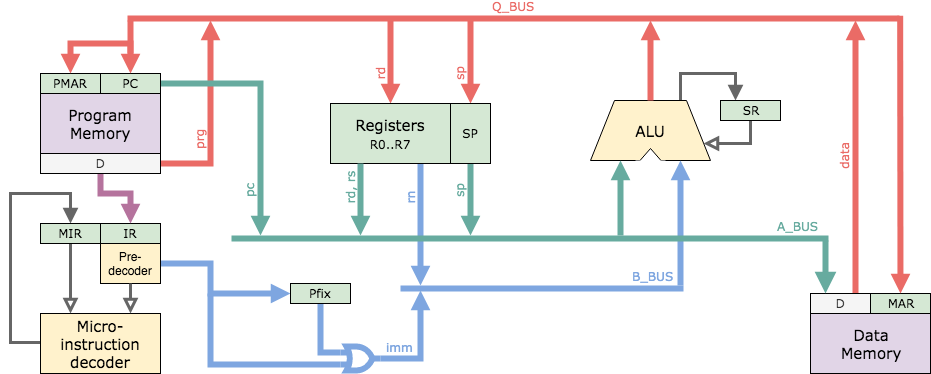

The diagram above was exported from draw.io. Its source (the exported page's mxGraphModel, read from the mxfile embedded in the PNG):
<mxGraphModel dx="1106" dy="858" grid="1" gridSize="10" guides="1" tooltips="1" connect="1" arrows="1" fold="1" page="1" pageScale="1" pageWidth="1169" pageHeight="827" math="0" shadow="0">
  <root>
    <mxCell id="0" />
    <mxCell id="1" parent="0" />
    <mxCell id="7PECbtIVlv3YIYD0plwd-80" style="edgeStyle=elbowEdgeStyle;rounded=0;orthogonalLoop=1;jettySize=auto;elbow=vertical;html=1;exitX=0.75;exitY=0;exitDx=0;exitDy=0;labelBackgroundColor=none;startSize=8;endArrow=block;endFill=1;endSize=8;strokeWidth=3;fontFamily=Verdana;fontSize=14;align=center;entryX=0.25;entryY=0;entryDx=0;entryDy=0;strokeColor=#666666;" parent="1" source="oo6LAJHTDvUNfR8HqHgP-6" target="7PECbtIVlv3YIYD0plwd-76" edge="1">
      <mxGeometry relative="1" as="geometry">
        <mxPoint x="935" y="270" as="targetPoint" />
        <Array as="points">
          <mxPoint x="875" y="270" />
        </Array>
      </mxGeometry>
    </mxCell>
    <mxCell id="oo6LAJHTDvUNfR8HqHgP-6" value="ALU" style="shape=trapezoid;perimeter=trapezoidPerimeter;whiteSpace=wrap;html=1;strokeWidth=1;fontFamily=Verdana;fontSize=15;fillColor=#fff2cc;strokeColor=#000000;rotation=0;" parent="1" vertex="1">
      <mxGeometry x="770" y="297" width="120" height="60" as="geometry" />
    </mxCell>
    <mxCell id="7PECbtIVlv3YIYD0plwd-31" style="edgeStyle=none;rounded=0;orthogonalLoop=1;jettySize=auto;html=1;labelBackgroundColor=none;startSize=10;endArrow=block;endFill=0;endSize=4;strokeWidth=6;fontFamily=Verdana;fontSize=14;align=center;entryX=0.75;entryY=1;entryDx=0;entryDy=0;fillColor=#f5f5f5;strokeColor=#7EA6E0;" parent="1" source="7PECbtIVlv3YIYD0plwd-2" target="oo6LAJHTDvUNfR8HqHgP-6" edge="1">
      <mxGeometry relative="1" as="geometry">
        <mxPoint x="896" y="595" as="sourcePoint" />
      </mxGeometry>
    </mxCell>
    <mxCell id="7PECbtIVlv3YIYD0plwd-38" style="edgeStyle=none;rounded=0;orthogonalLoop=1;jettySize=auto;html=1;labelBackgroundColor=none;startSize=4;endArrow=block;endFill=0;endSize=4;strokeWidth=6;fontFamily=Verdana;fontSize=14;align=center;exitX=0.5;exitY=0;exitDx=0;exitDy=0;strokeColor=#EA6B66;" parent="1" source="oo6LAJHTDvUNfR8HqHgP-6" target="7PECbtIVlv3YIYD0plwd-35" edge="1">
      <mxGeometry relative="1" as="geometry">
        <mxPoint x="675" y="427" as="sourcePoint" />
        <Array as="points">
          <mxPoint x="830" y="270" />
        </Array>
        <mxPoint x="800" y="220" as="targetPoint" />
      </mxGeometry>
    </mxCell>
    <mxCell id="7PECbtIVlv3YIYD0plwd-4" value="rn" style="edgeStyle=none;rounded=0;orthogonalLoop=1;jettySize=auto;html=1;exitX=0.75;exitY=1;exitDx=0;exitDy=0;fontFamily=Verdana;fontSize=12;labelPosition=center;verticalLabelPosition=middle;align=center;verticalAlign=bottom;horizontal=0;strokeWidth=6;labelBackgroundColor=none;spacing=0;spacingRight=10;endArrow=block;endFill=0;endSize=4;startSize=4;strokeColor=#7EA6E0;fontColor=#7EA6E0;" parent="1" source="oo6LAJHTDvUNfR8HqHgP-11" target="7PECbtIVlv3YIYD0plwd-2" edge="1">
      <mxGeometry x="-0.4261" relative="1" as="geometry">
        <mxPoint as="offset" />
        <mxPoint x="580" y="570" as="targetPoint" />
      </mxGeometry>
    </mxCell>
    <mxCell id="7PECbtIVlv3YIYD0plwd-69" value="rd" style="edgeStyle=none;rounded=0;orthogonalLoop=1;jettySize=auto;html=1;labelBackgroundColor=none;startSize=4;endArrow=block;endFill=1;endSize=4;strokeWidth=6;fontFamily=Verdana;fontSize=12;align=center;entryX=0.5;entryY=0;entryDx=0;entryDy=0;horizontal=0;verticalAlign=bottom;spacingRight=10;startArrow=none;startFill=0;strokeColor=#EA6B66;fontColor=#EA6B66;" parent="1" source="7PECbtIVlv3YIYD0plwd-35" target="oo6LAJHTDvUNfR8HqHgP-11" edge="1">
      <mxGeometry x="0.3514" relative="1" as="geometry">
        <Array as="points">
          <mxPoint x="570" y="280" />
        </Array>
        <mxPoint as="offset" />
      </mxGeometry>
    </mxCell>
    <mxCell id="oo6LAJHTDvUNfR8HqHgP-11" value="&lt;font&gt;Registers&lt;br&gt;&lt;font style=&quot;font-size: 12px&quot;&gt;R0..R7&lt;/font&gt;&lt;/font&gt;" style="text;html=1;strokeColor=#000000;fillColor=#d5e8d4;align=center;verticalAlign=middle;whiteSpace=wrap;rounded=0;strokeWidth=1;fontFamily=Verdana;fontSize=15;" parent="1" vertex="1">
      <mxGeometry x="510" y="300" width="120" height="60" as="geometry" />
    </mxCell>
    <mxCell id="7PECbtIVlv3YIYD0plwd-5" value="A_BUS" style="line;strokeWidth=6;html=1;perimeter=backbonePerimeter;points=[];outlineConnect=0;fontFamily=Verdana;fontSize=12;horizontal=1;verticalAlign=bottom;labelBackgroundColor=none;align=right;spacing=6;fillColor=#f5f5f5;strokeColor=#67AB9F;fontColor=#67AB9F;" parent="1" vertex="1">
      <mxGeometry x="411" y="430" width="597" height="10" as="geometry" />
    </mxCell>
    <mxCell id="7PECbtIVlv3YIYD0plwd-2" value="B_BUS" style="line;strokeWidth=6;html=1;perimeter=backbonePerimeter;points=[];outlineConnect=0;fontFamily=Verdana;fontSize=12;spacing=6;verticalAlign=bottom;shadow=0;align=right;fillColor=#f5f5f5;strokeColor=#7EA6E0;fontColor=#7EA6E0;labelBackgroundColor=none;" parent="1" vertex="1">
      <mxGeometry x="580" y="480" width="283" height="10" as="geometry" />
    </mxCell>
    <mxCell id="7PECbtIVlv3YIYD0plwd-30" value="" style="edgeStyle=none;rounded=0;orthogonalLoop=1;jettySize=auto;html=1;fontFamily=Verdana;fontSize=14;labelPosition=right;verticalLabelPosition=middle;align=center;verticalAlign=bottom;horizontal=0;labelBackgroundColor=none;spacing=6;spacingRight=2;endArrow=block;endFill=0;strokeWidth=6;endSize=4;startSize=4;entryX=0.25;entryY=1;entryDx=0;entryDy=0;fillColor=#f5f5f5;strokeColor=#67AB9F;" parent="1" source="7PECbtIVlv3YIYD0plwd-5" target="oo6LAJHTDvUNfR8HqHgP-6" edge="1">
      <mxGeometry relative="1" as="geometry">
        <mxPoint x="836" y="525" as="sourcePoint" />
        <mxPoint x="826" y="483" as="targetPoint" />
      </mxGeometry>
    </mxCell>
    <mxCell id="7PECbtIVlv3YIYD0plwd-35" value="Q_BUS" style="line;strokeWidth=6;html=1;perimeter=backbonePerimeter;points=[];outlineConnect=0;fontFamily=Verdana;fontSize=12;spacing=6;verticalAlign=bottom;fillColor=#f5f5f5;strokeColor=#EA6B66;shadow=0;align=center;fontColor=#EA6B66;labelBackgroundColor=none;" parent="1" vertex="1">
      <mxGeometry x="307" y="210" width="772" height="10" as="geometry" />
    </mxCell>
    <mxCell id="7PECbtIVlv3YIYD0plwd-47" style="edgeStyle=none;rounded=0;orthogonalLoop=1;jettySize=auto;html=1;exitX=0.75;exitY=0;exitDx=0;exitDy=0;labelBackgroundColor=none;startSize=4;endArrow=block;endFill=0;endSize=4;strokeWidth=6;fontFamily=Verdana;fontSize=14;align=center;strokeColor=#EA6B66;" parent="1" source="7PECbtIVlv3YIYD0plwd-32" target="7PECbtIVlv3YIYD0plwd-35" edge="1">
      <mxGeometry relative="1" as="geometry">
        <mxPoint x="1125" y="240" as="targetPoint" />
      </mxGeometry>
    </mxCell>
    <mxCell id="uzuY4HpjYJN_Ay_BLV-1-11" value="data" style="text;resizable=0;points=[];align=right;verticalAlign=bottom;labelBackgroundColor=none;fontSize=12;horizontal=0;spacing=0;spacingRight=10;fontFamily=Verdana;html=1;fontColor=#EA6B66;" parent="7PECbtIVlv3YIYD0plwd-47" vertex="1" connectable="0">
      <mxGeometry x="-0.1081" y="-1" relative="1" as="geometry">
        <mxPoint x="-6" y="-38.5" as="offset" />
      </mxGeometry>
    </mxCell>
    <mxCell id="7PECbtIVlv3YIYD0plwd-60" value="" style="group" parent="1" vertex="1" connectable="0">
      <mxGeometry x="815" y="339" width="30" height="28" as="geometry" />
    </mxCell>
    <mxCell id="7PECbtIVlv3YIYD0plwd-54" value="" style="triangle;whiteSpace=wrap;html=1;shadow=0;labelBackgroundColor=none;strokeWidth=1;fontFamily=Verdana;fontSize=14;align=right;rotation=-90;" parent="7PECbtIVlv3YIYD0plwd-60" vertex="1">
      <mxGeometry x="7" width="16" height="28" as="geometry" />
    </mxCell>
    <mxCell id="7PECbtIVlv3YIYD0plwd-55" value="" style="rounded=0;whiteSpace=wrap;html=1;shadow=0;labelBackgroundColor=none;strokeWidth=1;fontFamily=Verdana;fontSize=14;align=right;strokeColor=none;" parent="7PECbtIVlv3YIYD0plwd-60" vertex="1">
      <mxGeometry y="18" width="30" height="10" as="geometry" />
    </mxCell>
    <mxCell id="7PECbtIVlv3YIYD0plwd-81" style="edgeStyle=orthogonalEdgeStyle;rounded=0;orthogonalLoop=1;jettySize=auto;html=1;exitX=0.5;exitY=1;exitDx=0;exitDy=0;entryX=1;entryY=0.75;entryDx=0;entryDy=0;labelBackgroundColor=none;startSize=8;endArrow=block;endFill=0;endSize=8;strokeWidth=3;fontFamily=Verdana;fontSize=14;align=center;strokeColor=#666666;" parent="1" source="7PECbtIVlv3YIYD0plwd-76" target="oo6LAJHTDvUNfR8HqHgP-6" edge="1">
      <mxGeometry relative="1" as="geometry" />
    </mxCell>
    <mxCell id="7PECbtIVlv3YIYD0plwd-76" value="&lt;font style=&quot;font-size: 12px;&quot;&gt;SR&lt;/font&gt;" style="text;html=1;strokeColor=#000000;fillColor=#d5e8d4;align=center;verticalAlign=middle;whiteSpace=wrap;rounded=0;strokeWidth=1;fontFamily=Verdana;fontSize=12;" parent="1" vertex="1">
      <mxGeometry x="900" y="297" width="60" height="20" as="geometry" />
    </mxCell>
    <mxCell id="7PECbtIVlv3YIYD0plwd-91" style="edgeStyle=orthogonalEdgeStyle;rounded=0;orthogonalLoop=1;jettySize=auto;html=1;exitX=0;exitY=0.5;exitDx=0;exitDy=0;labelBackgroundColor=none;startSize=8;endArrow=block;endFill=1;endSize=8;strokeWidth=3;fontFamily=Verdana;fontSize=14;align=center;entryX=0.5;entryY=0;entryDx=0;entryDy=0;strokeColor=#666666;" parent="1" source="7PECbtIVlv3YIYD0plwd-87" target="7PECbtIVlv3YIYD0plwd-90" edge="1">
      <mxGeometry relative="1" as="geometry">
        <mxPoint x="142" y="460" as="targetPoint" />
        <Array as="points">
          <mxPoint x="220" y="539" />
          <mxPoint x="190" y="539" />
          <mxPoint x="190" y="390" />
          <mxPoint x="250" y="390" />
        </Array>
      </mxGeometry>
    </mxCell>
    <mxCell id="7PECbtIVlv3YIYD0plwd-102" value="" style="edgeStyle=orthogonalEdgeStyle;rounded=0;orthogonalLoop=1;jettySize=auto;html=1;labelBackgroundColor=none;startSize=10;endArrow=none;endFill=0;endSize=10;strokeWidth=6;fontFamily=Verdana;fontSize=12;align=center;verticalAlign=bottom;horizontal=1;spacing=0;spacingRight=0;entryX=0;entryY=0.75;entryDx=0;entryDy=0;entryPerimeter=0;strokeColor=#7EA6E0;spacingBottom=0;spacingLeft=0;spacingTop=0;" parent="1" target="EOEx4cHaCTOu8DqKz9w0-5" edge="1">
      <mxGeometry x="-0.801" y="-51" relative="1" as="geometry">
        <mxPoint x="542" y="579" as="targetPoint" />
        <Array as="points">
          <mxPoint x="390" y="510" />
          <mxPoint x="390" y="561" />
        </Array>
        <mxPoint x="41" y="-50" as="offset" />
        <mxPoint x="390" y="490" as="sourcePoint" />
      </mxGeometry>
    </mxCell>
    <mxCell id="7PECbtIVlv3YIYD0plwd-87" value="Micro-instruction&lt;br&gt;decoder" style="text;html=1;strokeColor=#000000;fillColor=#fff2cc;align=center;verticalAlign=middle;whiteSpace=wrap;rounded=0;strokeWidth=1;fontFamily=Verdana;fontSize=15;" parent="1" vertex="1">
      <mxGeometry x="220" y="510" width="120" height="60" as="geometry" />
    </mxCell>
    <mxCell id="7PECbtIVlv3YIYD0plwd-88" value="IR" style="text;html=1;strokeColor=#000000;fillColor=#d5e8d4;align=center;verticalAlign=middle;whiteSpace=wrap;rounded=0;strokeWidth=1;fontFamily=Verdana;fontSize=12;" parent="1" vertex="1">
      <mxGeometry x="280" y="420" width="60" height="20" as="geometry" />
    </mxCell>
    <mxCell id="7PECbtIVlv3YIYD0plwd-92" style="edgeStyle=none;rounded=0;orthogonalLoop=1;jettySize=auto;html=1;exitX=0.5;exitY=1;exitDx=0;exitDy=0;labelBackgroundColor=none;startSize=8;endArrow=block;endFill=0;endSize=8;strokeWidth=3;fontFamily=Verdana;fontSize=14;align=center;entryX=0.25;entryY=0;entryDx=0;entryDy=0;strokeColor=#666666;" parent="1" source="7PECbtIVlv3YIYD0plwd-90" target="7PECbtIVlv3YIYD0plwd-87" edge="1">
      <mxGeometry relative="1" as="geometry">
        <mxPoint x="252" y="510" as="targetPoint" />
      </mxGeometry>
    </mxCell>
    <mxCell id="7PECbtIVlv3YIYD0plwd-90" value="MIR" style="text;html=1;strokeColor=#000000;fillColor=#d5e8d4;align=center;verticalAlign=middle;whiteSpace=wrap;rounded=0;strokeWidth=1;fontFamily=Verdana;fontSize=12;" parent="1" vertex="1">
      <mxGeometry x="220" y="420" width="60" height="20" as="geometry" />
    </mxCell>
    <mxCell id="7PECbtIVlv3YIYD0plwd-95" style="edgeStyle=orthogonalEdgeStyle;rounded=0;orthogonalLoop=1;jettySize=auto;html=1;exitX=0.5;exitY=1;exitDx=0;exitDy=0;entryX=0.5;entryY=0;entryDx=0;entryDy=0;labelBackgroundColor=none;startSize=4;endArrow=block;endFill=1;endSize=4;strokeWidth=6;fontFamily=Verdana;fontSize=14;align=center;strokeColor=#B5739D;" parent="1" source="uzuY4HpjYJN_Ay_BLV-1-10" target="7PECbtIVlv3YIYD0plwd-88" edge="1">
      <mxGeometry relative="1" as="geometry">
        <Array as="points">
          <mxPoint x="280" y="390" />
          <mxPoint x="310" y="390" />
        </Array>
      </mxGeometry>
    </mxCell>
    <mxCell id="7PECbtIVlv3YIYD0plwd-98" value="prg" style="edgeStyle=orthogonalEdgeStyle;rounded=0;orthogonalLoop=1;jettySize=auto;html=1;labelBackgroundColor=none;startSize=4;endArrow=block;endFill=0;endSize=4;strokeWidth=6;fontFamily=Verdana;fontSize=12;align=center;verticalAlign=bottom;horizontal=0;exitX=1;exitY=0.5;exitDx=0;exitDy=0;spacing=0;spacingRight=10;strokeColor=#EA6B66;fontColor=#EA6B66;" parent="1" source="uzuY4HpjYJN_Ay_BLV-1-10" target="7PECbtIVlv3YIYD0plwd-35" edge="1">
      <mxGeometry x="-0.2482" relative="1" as="geometry">
        <mxPoint x="372" y="426" as="sourcePoint" />
        <Array as="points">
          <mxPoint x="390" y="360" />
        </Array>
        <mxPoint as="offset" />
      </mxGeometry>
    </mxCell>
    <mxCell id="7PECbtIVlv3YIYD0plwd-101" value="pc" style="edgeStyle=orthogonalEdgeStyle;rounded=0;orthogonalLoop=1;jettySize=auto;html=1;exitX=1;exitY=0.5;exitDx=0;exitDy=0;labelBackgroundColor=none;startSize=4;endArrow=block;endFill=0;endSize=4;strokeWidth=6;fontFamily=Verdana;fontSize=12;align=center;horizontal=0;verticalAlign=bottom;spacing=0;spacingRight=10;strokeColor=#67AB9F;fontColor=#67AB9F;" parent="1" source="7PECbtIVlv3YIYD0plwd-84" target="7PECbtIVlv3YIYD0plwd-5" edge="1">
      <mxGeometry x="0.6529" relative="1" as="geometry">
        <Array as="points">
          <mxPoint x="440" y="280" />
        </Array>
        <mxPoint as="offset" />
        <mxPoint x="422" y="480" as="targetPoint" />
      </mxGeometry>
    </mxCell>
    <mxCell id="E7_qgRfLG7lhhZWOt4PQ-1" value="rd, rs" style="edgeStyle=none;rounded=0;orthogonalLoop=1;jettySize=auto;html=1;exitX=0.25;exitY=1;exitDx=0;exitDy=0;fontFamily=Verdana;fontSize=12;labelPosition=center;verticalLabelPosition=middle;align=center;verticalAlign=bottom;horizontal=0;labelBackgroundColor=none;spacing=0;spacingRight=10;endArrow=block;endFill=0;strokeWidth=6;endSize=4;startSize=4;strokeColor=#67AB9F;fontColor=#67AB9F;" parent="1" source="oo6LAJHTDvUNfR8HqHgP-11" target="7PECbtIVlv3YIYD0plwd-5" edge="1">
      <mxGeometry x="-0.2923" relative="1" as="geometry">
        <mxPoint x="550" y="460" as="sourcePoint" />
        <mxPoint x="550" y="522" as="targetPoint" />
        <mxPoint as="offset" />
      </mxGeometry>
    </mxCell>
    <mxCell id="7PECbtIVlv3YIYD0plwd-1" value="Data&lt;br&gt;Memory" style="text;html=1;strokeColor=#000000;fillColor=#e1d5e7;align=center;verticalAlign=middle;whiteSpace=wrap;rounded=0;strokeWidth=1;fontFamily=Verdana;fontSize=15;" parent="1" vertex="1">
      <mxGeometry x="990" y="510" width="120" height="60" as="geometry" />
    </mxCell>
    <mxCell id="7PECbtIVlv3YIYD0plwd-32" value="&lt;font style=&quot;font-size: 12px&quot;&gt;D&lt;br&gt;&lt;/font&gt;" style="text;html=1;align=center;verticalAlign=middle;whiteSpace=wrap;rounded=0;strokeWidth=1;fontFamily=Verdana;fontSize=12;fillColor=#f5f5f5;strokeColor=#000000;fontColor=#333333;" parent="1" vertex="1">
      <mxGeometry x="990" y="490" width="60" height="20" as="geometry" />
    </mxCell>
    <mxCell id="7PECbtIVlv3YIYD0plwd-34" value="&lt;font style=&quot;font-size: 12px;&quot;&gt;MAR&lt;/font&gt;" style="text;html=1;strokeColor=#000000;fillColor=#d5e8d4;align=center;verticalAlign=middle;whiteSpace=wrap;rounded=0;strokeWidth=1;fontFamily=Verdana;fontSize=12;horizontal=1;" parent="1" vertex="1">
      <mxGeometry x="1050" y="490" width="60" height="20" as="geometry" />
    </mxCell>
    <mxCell id="7PECbtIVlv3YIYD0plwd-83" value="Program&lt;br&gt;Memory" style="text;html=1;strokeColor=#000000;fillColor=#e1d5e7;align=center;verticalAlign=middle;whiteSpace=wrap;rounded=0;strokeWidth=1;fontFamily=Verdana;fontSize=15;" parent="1" vertex="1">
      <mxGeometry x="220" y="290" width="120" height="60" as="geometry" />
    </mxCell>
    <mxCell id="7PECbtIVlv3YIYD0plwd-84" value="PC" style="text;html=1;strokeColor=#000000;fillColor=#d5e8d4;align=center;verticalAlign=middle;whiteSpace=wrap;rounded=0;strokeWidth=1;fontFamily=Verdana;fontSize=12;" parent="1" vertex="1">
      <mxGeometry x="280" y="270" width="60" height="20" as="geometry" />
    </mxCell>
    <mxCell id="7PECbtIVlv3YIYD0plwd-85" value="PMAR" style="text;html=1;strokeColor=#000000;fillColor=#d5e8d4;align=center;verticalAlign=middle;whiteSpace=wrap;rounded=0;strokeWidth=1;fontFamily=Verdana;fontSize=12;" parent="1" vertex="1">
      <mxGeometry x="220" y="270" width="60" height="20" as="geometry" />
    </mxCell>
    <mxCell id="7PECbtIVlv3YIYD0plwd-99" style="edgeStyle=orthogonalEdgeStyle;rounded=0;orthogonalLoop=1;jettySize=auto;html=1;labelBackgroundColor=none;startSize=4;endArrow=block;endFill=1;endSize=4;strokeWidth=6;fontFamily=Verdana;fontSize=14;align=center;entryX=0.5;entryY=0;entryDx=0;entryDy=0;strokeColor=#EA6B66;" parent="1" target="7PECbtIVlv3YIYD0plwd-85" edge="1">
      <mxGeometry relative="1" as="geometry">
        <mxPoint x="310" y="250" as="sourcePoint" />
        <Array as="points">
          <mxPoint x="310" y="240" />
          <mxPoint x="250" y="240" />
        </Array>
      </mxGeometry>
    </mxCell>
    <mxCell id="7PECbtIVlv3YIYD0plwd-100" style="edgeStyle=none;rounded=0;orthogonalLoop=1;jettySize=auto;html=1;labelBackgroundColor=none;startSize=4;endArrow=block;endFill=1;endSize=4;strokeWidth=6;fontFamily=Verdana;fontSize=14;align=center;entryX=0.5;entryY=0;entryDx=0;entryDy=0;strokeColor=#EA6B66;" parent="1" source="7PECbtIVlv3YIYD0plwd-35" target="7PECbtIVlv3YIYD0plwd-84" edge="1">
      <mxGeometry relative="1" as="geometry">
        <mxPoint x="312" y="310" as="sourcePoint" />
      </mxGeometry>
    </mxCell>
    <mxCell id="EOEx4cHaCTOu8DqKz9w0-7" style="edgeStyle=orthogonalEdgeStyle;rounded=0;orthogonalLoop=1;jettySize=auto;html=1;exitX=1;exitY=0.5;exitDx=0;exitDy=0;endSize=4;startSize=10;endArrow=block;endFill=1;strokeWidth=6;strokeColor=#7EA6E0;entryX=0;entryY=0.5;entryDx=0;entryDy=0;fontColor=#7EA6E0;" parent="1" source="AL6U14OraophEnAEyjit-6" target="EOEx4cHaCTOu8DqKz9w0-3" edge="1">
      <mxGeometry relative="1" as="geometry">
        <Array as="points">
          <mxPoint x="390" y="460" />
          <mxPoint x="390" y="490" />
        </Array>
        <mxPoint x="379.66666666666674" y="503" as="sourcePoint" />
        <mxPoint x="470" y="510" as="targetPoint" />
      </mxGeometry>
    </mxCell>
    <mxCell id="AL6U14OraophEnAEyjit-6" value="Pre-&lt;br&gt;decoder" style="rounded=0;whiteSpace=wrap;html=1;fillColor=#fff2cc;strokeColor=#000000;" parent="1" vertex="1">
      <mxGeometry x="280" y="440" width="60" height="40" as="geometry" />
    </mxCell>
    <mxCell id="7PECbtIVlv3YIYD0plwd-93" style="edgeStyle=none;rounded=0;orthogonalLoop=1;jettySize=auto;html=1;exitX=0.5;exitY=1;exitDx=0;exitDy=0;entryX=0.75;entryY=0;entryDx=0;entryDy=0;labelBackgroundColor=none;startSize=8;endArrow=block;endFill=0;endSize=8;strokeWidth=3;fontFamily=Verdana;fontSize=14;align=center;strokeColor=#666666;" parent="1" source="AL6U14OraophEnAEyjit-6" target="7PECbtIVlv3YIYD0plwd-87" edge="1">
      <mxGeometry relative="1" as="geometry" />
    </mxCell>
    <mxCell id="EOEx4cHaCTOu8DqKz9w0-9" value="sp" style="edgeStyle=orthogonalEdgeStyle;rounded=0;orthogonalLoop=1;jettySize=auto;html=1;exitX=0.5;exitY=1;exitDx=0;exitDy=0;startSize=4;endArrow=block;endFill=0;endSize=4;spacingRight=10;verticalAlign=bottom;horizontal=0;fontSize=12;strokeWidth=6;strokeColor=#67AB9F;spacing=2;fontFamily=Verdana;labelBackgroundColor=none;fontColor=#67AB9F;" parent="1" source="EOEx4cHaCTOu8DqKz9w0-1" target="7PECbtIVlv3YIYD0plwd-5" edge="1">
      <mxGeometry x="-0.1667" relative="1" as="geometry">
        <Array as="points">
          <mxPoint x="650" y="390" />
          <mxPoint x="650" y="390" />
        </Array>
        <mxPoint as="offset" />
      </mxGeometry>
    </mxCell>
    <mxCell id="EOEx4cHaCTOu8DqKz9w0-11" value="sp" style="edgeStyle=orthogonalEdgeStyle;rounded=0;orthogonalLoop=1;jettySize=auto;html=1;startSize=4;endArrow=block;endFill=1;endSize=4;horizontal=0;verticalAlign=bottom;spacingRight=10;fontSize=12;entryX=0.5;entryY=0;entryDx=0;entryDy=0;strokeWidth=6;strokeColor=#EA6B66;fontFamily=Verdana;fontColor=#EA6B66;" parent="1" source="7PECbtIVlv3YIYD0plwd-35" target="EOEx4cHaCTOu8DqKz9w0-1" edge="1">
      <mxGeometry x="0.3514" relative="1" as="geometry">
        <mxPoint x="650" y="330" as="targetPoint" />
        <mxPoint x="680" y="250" as="sourcePoint" />
        <Array as="points">
          <mxPoint x="650" y="250" />
          <mxPoint x="650" y="250" />
        </Array>
        <mxPoint as="offset" />
      </mxGeometry>
    </mxCell>
    <mxCell id="EOEx4cHaCTOu8DqKz9w0-1" value="&lt;font style=&quot;font-size: 12px;&quot;&gt;SP&lt;br style=&quot;font-size: 12px;&quot;&gt;&lt;/font&gt;" style="text;html=1;strokeColor=#000000;fillColor=#d5e8d4;align=center;verticalAlign=middle;whiteSpace=wrap;rounded=0;strokeWidth=1;fontFamily=Verdana;fontSize=12;" parent="1" vertex="1">
      <mxGeometry x="630" y="300" width="40" height="60" as="geometry" />
    </mxCell>
    <mxCell id="EOEx4cHaCTOu8DqKz9w0-6" style="edgeStyle=orthogonalEdgeStyle;rounded=0;orthogonalLoop=1;jettySize=auto;html=1;exitX=0.5;exitY=1;exitDx=0;exitDy=0;entryX=0;entryY=0.25;entryDx=0;entryDy=0;entryPerimeter=0;endSize=10;startSize=10;endArrow=none;endFill=0;strokeWidth=6;strokeColor=#7EA6E0;" parent="1" source="EOEx4cHaCTOu8DqKz9w0-3" target="EOEx4cHaCTOu8DqKz9w0-5" edge="1">
      <mxGeometry relative="1" as="geometry" />
    </mxCell>
    <mxCell id="EOEx4cHaCTOu8DqKz9w0-3" value="Pfix" style="text;html=1;strokeColor=#000000;fillColor=#d5e8d4;align=center;verticalAlign=middle;whiteSpace=wrap;rounded=0;strokeWidth=1;fontFamily=Verdana;fontSize=12;" parent="1" vertex="1">
      <mxGeometry x="470" y="480" width="60" height="20" as="geometry" />
    </mxCell>
    <mxCell id="EOEx4cHaCTOu8DqKz9w0-8" style="edgeStyle=orthogonalEdgeStyle;rounded=0;orthogonalLoop=1;jettySize=auto;html=1;exitX=1;exitY=0.5;exitDx=0;exitDy=0;exitPerimeter=0;startSize=4;endArrow=block;endFill=0;endSize=4;strokeWidth=6;strokeColor=#7EA6E0;labelBackgroundColor=none;fontColor=#7EA6E0;fontSize=12;verticalAlign=middle;spacingRight=10;" parent="1" source="EOEx4cHaCTOu8DqKz9w0-5" target="7PECbtIVlv3YIYD0plwd-2" edge="1">
      <mxGeometry relative="1" as="geometry">
        <Array as="points">
          <mxPoint x="600" y="555" />
        </Array>
        <mxPoint x="599.6666666666667" y="490.16666666666674" as="targetPoint" />
      </mxGeometry>
    </mxCell>
    <mxCell id="9wDAaarZTO2req2-kc7W-1" value="imm" style="text;html=1;resizable=0;points=[];align=center;verticalAlign=bottom;labelBackgroundColor=none;fontColor=#7EA6E0;horizontal=1;spacingRight=10;fontFamily=Verdana;spacing=0;" vertex="1" connectable="0" parent="EOEx4cHaCTOu8DqKz9w0-8">
      <mxGeometry x="0.1852" y="1" relative="1" as="geometry">
        <mxPoint x="-15" y="19" as="offset" />
      </mxGeometry>
    </mxCell>
    <mxCell id="EOEx4cHaCTOu8DqKz9w0-5" value="" style="verticalLabelPosition=bottom;shadow=0;dashed=0;align=center;fillColor=#ffffff;html=1;verticalAlign=top;strokeWidth=6;shape=mxgraph.electrical.logic_gates.logic_gate;operation=or;aspect=fixed;strokeColor=#7EA6E0;" parent="1" vertex="1">
      <mxGeometry x="520" y="543" width="40" height="24" as="geometry" />
    </mxCell>
    <mxCell id="uzuY4HpjYJN_Ay_BLV-1-1" style="rounded=0;orthogonalLoop=1;jettySize=auto;html=1;labelBackgroundColor=none;startSize=4;endArrow=block;endFill=1;endSize=4;strokeWidth=6;fontFamily=Verdana;fontSize=14;align=center;entryX=0.5;entryY=0;entryDx=0;entryDy=0;strokeColor=#EA6B66;" parent="1" target="7PECbtIVlv3YIYD0plwd-34" edge="1">
      <mxGeometry relative="1" as="geometry">
        <mxPoint x="1079.6666666666667" y="212.16666666666663" as="sourcePoint" />
        <mxPoint x="1079.6666666666667" y="477" as="targetPoint" />
      </mxGeometry>
    </mxCell>
    <mxCell id="uzuY4HpjYJN_Ay_BLV-1-7" value="" style="endArrow=none;html=1;strokeColor=#67AB9F;strokeWidth=6;fontSize=12;endFill=0;startArrow=block;startFill=1;exitX=0.25;exitY=0;exitDx=0;exitDy=0;" parent="1" source="7PECbtIVlv3YIYD0plwd-32" target="7PECbtIVlv3YIYD0plwd-5" edge="1">
      <mxGeometry width="50" height="50" relative="1" as="geometry">
        <mxPoint x="1070" y="480" as="sourcePoint" />
        <mxPoint x="1070" y="420" as="targetPoint" />
      </mxGeometry>
    </mxCell>
    <mxCell id="uzuY4HpjYJN_Ay_BLV-1-10" value="&lt;font style=&quot;font-size: 12px&quot;&gt;D&lt;br&gt;&lt;/font&gt;" style="text;html=1;align=center;verticalAlign=middle;whiteSpace=wrap;rounded=0;strokeWidth=1;fontFamily=Verdana;fontSize=12;fillColor=#f5f5f5;strokeColor=#000000;fontColor=#333333;" parent="1" vertex="1">
      <mxGeometry x="220" y="350" width="120" height="20" as="geometry" />
    </mxCell>
  </root>
</mxGraphModel>